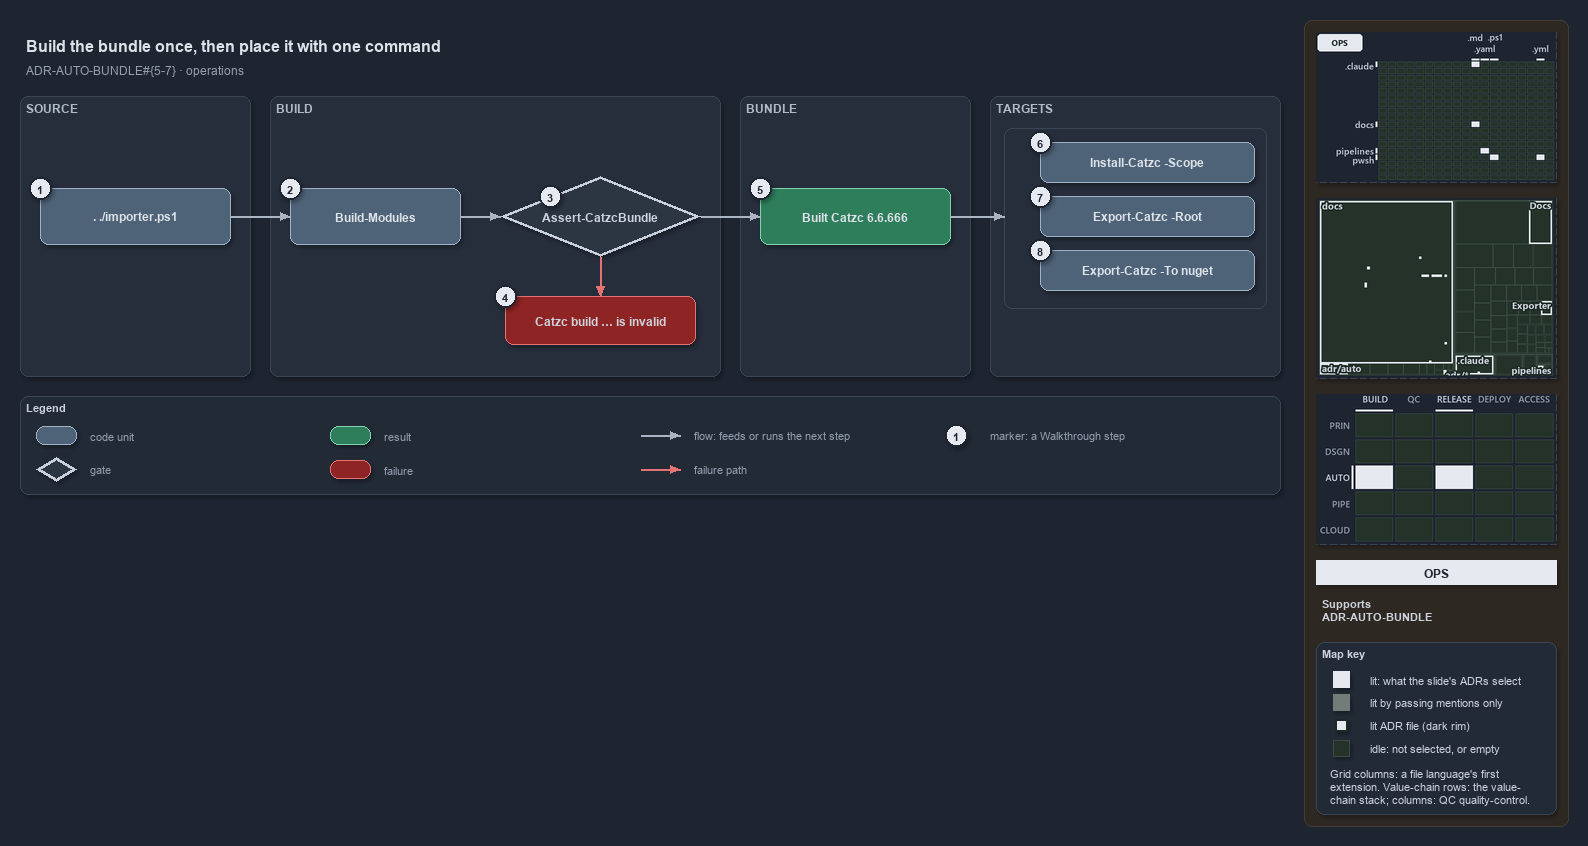

The diagram above was exported from draw.io. Its source (the exported page's mxGraphModel, read from the mxfile embedded in the PNG):
<mxGraphModel dx="1024" dy="768" grid="0" gridSize="10" guides="1" tooltips="1" connect="1" arrows="1" fold="1" page="1" pageScale="1" pageWidth="1572" pageHeight="600" background="#1E2430" math="0" shadow="1">
  <root>
    <mxCell id="0" />
    <mxCell id="1" parent="0" />
    <mxCell id="sidebar-bg" value="" style="rounded=1;arcSize=2;html=1;fillColor=#2E2823;strokeColor=#453C33;shadow=0;" vertex="1" parent="1">
      <mxGeometry x="1304" y="4" width="264" height="806" as="geometry" />
    </mxCell>
    <mxCell id="title" value="Build the bundle once, then place it with one command" style="text;html=1;align=left;verticalAlign=middle;fontSize=16;fontStyle=1;fontColor=#DDE2E9;" vertex="1" parent="1">
      <mxGeometry x="20" y="14" width="1260" height="30" as="geometry" />
    </mxCell>
    <mxCell id="subtitle" value="ADR-AUTO-BUNDLE#{5-7} &amp;#183; operations" style="text;html=1;align=left;verticalAlign=middle;fontSize=12;fontColor=#949FAE;" vertex="1" parent="1">
      <mxGeometry x="20" y="44" width="1240" height="20" as="geometry" />
    </mxCell>
    <mxCell id="band-source" value="SOURCE" style="rounded=1;html=1;arcSize=3;fillColor=#262E3B;strokeColor=#3A4555;verticalAlign=top;align=left;spacingLeft=8;fontStyle=1;fontSize=12;fontColor=#B0BAC7;" vertex="1" parent="1">
      <mxGeometry x="20" y="80" width="230" height="280" as="geometry" />
    </mxCell>
    <mxCell id="band-build" value="BUILD" style="rounded=1;html=1;arcSize=3;fillColor=#262E3B;strokeColor=#3A4555;verticalAlign=top;align=left;spacingLeft=8;fontStyle=1;fontSize=12;fontColor=#B0BAC7;" vertex="1" parent="1">
      <mxGeometry x="270" y="80" width="450" height="280" as="geometry" />
    </mxCell>
    <mxCell id="band-bundle" value="BUNDLE" style="rounded=1;html=1;arcSize=3;fillColor=#262E3B;strokeColor=#3A4555;verticalAlign=top;align=left;spacingLeft=8;fontStyle=1;fontSize=12;fontColor=#B0BAC7;" vertex="1" parent="1">
      <mxGeometry x="740" y="80" width="230" height="280" as="geometry" />
    </mxCell>
    <mxCell id="band-roots" value="TARGETS" style="rounded=1;html=1;arcSize=3;fillColor=#262E3B;strokeColor=#3A4555;verticalAlign=top;align=left;spacingLeft=8;fontStyle=1;fontSize=12;fontColor=#B0BAC7;" vertex="1" parent="1">
      <mxGeometry x="990" y="80" width="290" height="280" as="geometry" />
    </mxCell>
    <mxCell id="g-entry" value="&lt;b&gt;. ./importer.ps1&lt;/b&gt;" style="rounded=1;whiteSpace=wrap;html=1;arcSize=20;fillColor=#4E6378;strokeColor=#9FB3C8;fontColor=#DDE2E9;fontSize=12;" vertex="1" parent="1">
      <mxGeometry x="40" y="172" width="190" height="56" as="geometry" />
    </mxCell>
    <mxCell id="g-build" value="&lt;b&gt;Build-Modules&lt;/b&gt;" style="rounded=1;whiteSpace=wrap;html=1;arcSize=20;fillColor=#4E6378;strokeColor=#9FB3C8;fontColor=#DDE2E9;fontSize=12;" vertex="1" parent="1">
      <mxGeometry x="290" y="172" width="170" height="56" as="geometry" />
    </mxCell>
    <mxCell id="g-guard" value="&lt;b&gt;Assert-CatzcBundle&lt;/b&gt;" style="rhombus;whiteSpace=wrap;html=1;fillColor=#2C3542;strokeColor=#C7D0DB;strokeWidth=3;fontSize=12;fontColor=#CDD3DC;" vertex="1" parent="1">
      <mxGeometry x="500" y="160" width="200" height="80" as="geometry" />
    </mxCell>
    <mxCell id="g-invalid" value="&lt;b&gt;Catzc build &amp;#8230; is invalid&lt;/b&gt;" style="rounded=1;whiteSpace=wrap;html=1;arcSize=20;fillColor=#8E2424;strokeColor=#E57373;fontSize=12;" vertex="1" parent="1">
      <mxGeometry x="505" y="280" width="190" height="48" as="geometry" />
    </mxCell>
    <mxCell id="g-built" value="&lt;b&gt;Built Catzc 6.6.666&lt;/b&gt;" style="rounded=1;whiteSpace=wrap;html=1;arcSize=20;fillColor=#2E7D5B;strokeColor=#7FD3AE;fontColor=#DDE2E9;fontSize=12;" vertex="1" parent="1">
      <mxGeometry x="760" y="172" width="190" height="56" as="geometry" />
    </mxCell>
    <mxCell id="frame-targets" value="" style="rounded=1;html=1;arcSize=6;fillColor=none;strokeColor=#3A4555;" vertex="1" parent="1">
      <mxGeometry x="1004" y="112" width="262" height="180" as="geometry" />
    </mxCell>
    <mxCell id="g-scope" value="&lt;b&gt;Install-Catzc -Scope&lt;/b&gt;" style="rounded=1;whiteSpace=wrap;html=1;arcSize=20;fillColor=#4E6378;strokeColor=#9FB3C8;fontColor=#DDE2E9;fontSize=12;" vertex="1" parent="1">
      <mxGeometry x="1040" y="126" width="214" height="40" as="geometry" />
    </mxCell>
    <mxCell id="g-root" value="&lt;b&gt;Export-Catzc -Root&lt;/b&gt;" style="rounded=1;whiteSpace=wrap;html=1;arcSize=20;fillColor=#4E6378;strokeColor=#9FB3C8;fontColor=#DDE2E9;fontSize=12;" vertex="1" parent="1">
      <mxGeometry x="1040" y="180" width="214" height="40" as="geometry" />
    </mxCell>
    <mxCell id="g-nuget" value="&lt;b&gt;Export-Catzc -To nuget&lt;/b&gt;" style="rounded=1;whiteSpace=wrap;html=1;arcSize=20;fillColor=#4E6378;strokeColor=#9FB3C8;fontColor=#DDE2E9;fontSize=12;" vertex="1" parent="1">
      <mxGeometry x="1040" y="234" width="214" height="40" as="geometry" />
    </mxCell>
    <mxCell id="p-edge-entry-build-a" value="" style="text;html=1;strokeColor=none;fillColor=none;" vertex="1" parent="1">
      <mxGeometry x="230" y="200" width="1" height="1" as="geometry" />
    </mxCell>
    <mxCell id="p-edge-entry-build-b" value="" style="text;html=1;strokeColor=none;fillColor=none;" vertex="1" parent="1">
      <mxGeometry x="290" y="200" width="1" height="1" as="geometry" />
    </mxCell>
    <mxCell id="edge-entry-build" value="" style="edgeStyle=orthogonalEdgeStyle;rounded=1;html=1;fontSize=10;endArrow=block;strokeColor=#AAB4C3;fontColor=#CDD3DC;shadow=0;" edge="1" parent="1" source="p-edge-entry-build-a" target="p-edge-entry-build-b">
      <mxGeometry relative="1" as="geometry" />
    </mxCell>
    <mxCell id="p-edge-build-guard-a" value="" style="text;html=1;strokeColor=none;fillColor=none;" vertex="1" parent="1">
      <mxGeometry x="460" y="200" width="1" height="1" as="geometry" />
    </mxCell>
    <mxCell id="p-edge-build-guard-b" value="" style="text;html=1;strokeColor=none;fillColor=none;" vertex="1" parent="1">
      <mxGeometry x="500" y="200" width="1" height="1" as="geometry" />
    </mxCell>
    <mxCell id="edge-build-guard" value="" style="edgeStyle=orthogonalEdgeStyle;rounded=1;html=1;fontSize=10;endArrow=block;strokeColor=#AAB4C3;fontColor=#CDD3DC;shadow=0;" edge="1" parent="1" source="p-edge-build-guard-a" target="p-edge-build-guard-b">
      <mxGeometry relative="1" as="geometry" />
    </mxCell>
    <mxCell id="p-edge-guard-built-a" value="" style="text;html=1;strokeColor=none;fillColor=none;" vertex="1" parent="1">
      <mxGeometry x="700" y="200" width="1" height="1" as="geometry" />
    </mxCell>
    <mxCell id="p-edge-guard-built-b" value="" style="text;html=1;strokeColor=none;fillColor=none;" vertex="1" parent="1">
      <mxGeometry x="760" y="200" width="1" height="1" as="geometry" />
    </mxCell>
    <mxCell id="edge-guard-built" value="" style="edgeStyle=orthogonalEdgeStyle;rounded=1;html=1;fontSize=10;endArrow=block;strokeColor=#AAB4C3;fontColor=#CDD3DC;shadow=0;" edge="1" parent="1" source="p-edge-guard-built-a" target="p-edge-guard-built-b">
      <mxGeometry relative="1" as="geometry" />
    </mxCell>
    <mxCell id="p-edge-guard-invalid-a" value="" style="text;html=1;strokeColor=none;fillColor=none;" vertex="1" parent="1">
      <mxGeometry x="600" y="240" width="1" height="1" as="geometry" />
    </mxCell>
    <mxCell id="p-edge-guard-invalid-b" value="" style="text;html=1;strokeColor=none;fillColor=none;" vertex="1" parent="1">
      <mxGeometry x="600" y="280" width="1" height="1" as="geometry" />
    </mxCell>
    <mxCell id="edge-guard-invalid" value="" style="edgeStyle=orthogonalEdgeStyle;rounded=1;html=1;fontSize=10;endArrow=block;strokeColor=#E57373;fontColor=#CDD3DC;shadow=0;" edge="1" parent="1" source="p-edge-guard-invalid-a" target="p-edge-guard-invalid-b">
      <mxGeometry relative="1" as="geometry" />
    </mxCell>
    <mxCell id="p-edge-built-targets-a" value="" style="text;html=1;strokeColor=none;fillColor=none;" vertex="1" parent="1">
      <mxGeometry x="950" y="200" width="1" height="1" as="geometry" />
    </mxCell>
    <mxCell id="p-edge-built-targets-b" value="" style="text;html=1;strokeColor=none;fillColor=none;" vertex="1" parent="1">
      <mxGeometry x="1004" y="200" width="1" height="1" as="geometry" />
    </mxCell>
    <mxCell id="edge-built-targets" value="" style="edgeStyle=orthogonalEdgeStyle;rounded=1;html=1;fontSize=10;endArrow=block;strokeColor=#AAB4C3;fontColor=#CDD3DC;shadow=0;" edge="1" parent="1" source="p-edge-built-targets-a" target="p-edge-built-targets-b">
      <mxGeometry relative="1" as="geometry" />
    </mxCell>
    <mxCell id="mark-1" value="1" style="ellipse;html=1;fillColor=#E6EAF0;strokeColor=#1E2430;strokeWidth=2;fontColor=#1E2430;fontStyle=1;fontSize=11;" vertex="1" parent="1">
      <mxGeometry x="29" y="161" width="22" height="22" as="geometry" />
    </mxCell>
    <mxCell id="mark-2" value="2" style="ellipse;html=1;fillColor=#E6EAF0;strokeColor=#1E2430;strokeWidth=2;fontColor=#1E2430;fontStyle=1;fontSize=11;" vertex="1" parent="1">
      <mxGeometry x="279" y="161" width="22" height="22" as="geometry" />
    </mxCell>
    <mxCell id="mark-3" value="3" style="ellipse;html=1;fillColor=#E6EAF0;strokeColor=#1E2430;strokeWidth=2;fontColor=#1E2430;fontStyle=1;fontSize=11;" vertex="1" parent="1">
      <mxGeometry x="539.0" y="169.0" width="22" height="22" as="geometry" />
    </mxCell>
    <mxCell id="mark-4" value="4" style="ellipse;html=1;fillColor=#E6EAF0;strokeColor=#1E2430;strokeWidth=2;fontColor=#1E2430;fontStyle=1;fontSize=11;" vertex="1" parent="1">
      <mxGeometry x="494" y="269" width="22" height="22" as="geometry" />
    </mxCell>
    <mxCell id="mark-5" value="5" style="ellipse;html=1;fillColor=#E6EAF0;strokeColor=#1E2430;strokeWidth=2;fontColor=#1E2430;fontStyle=1;fontSize=11;" vertex="1" parent="1">
      <mxGeometry x="749" y="161" width="22" height="22" as="geometry" />
    </mxCell>
    <mxCell id="mark-6" value="6" style="ellipse;html=1;fillColor=#E6EAF0;strokeColor=#1E2430;strokeWidth=2;fontColor=#1E2430;fontStyle=1;fontSize=11;" vertex="1" parent="1">
      <mxGeometry x="1029" y="115" width="22" height="22" as="geometry" />
    </mxCell>
    <mxCell id="mark-7" value="7" style="ellipse;html=1;fillColor=#E6EAF0;strokeColor=#1E2430;strokeWidth=2;fontColor=#1E2430;fontStyle=1;fontSize=11;" vertex="1" parent="1">
      <mxGeometry x="1029" y="169" width="22" height="22" as="geometry" />
    </mxCell>
    <mxCell id="mark-8" value="8" style="ellipse;html=1;fillColor=#E6EAF0;strokeColor=#1E2430;strokeWidth=2;fontColor=#1E2430;fontStyle=1;fontSize=11;" vertex="1" parent="1">
      <mxGeometry x="1029" y="223" width="22" height="22" as="geometry" />
    </mxCell>
    <mxCell id="legend" value="&lt;b&gt;Legend&lt;/b&gt;" style="rounded=1;whiteSpace=wrap;html=1;arcSize=6;fillColor=#222A36;strokeColor=#3A4555;align=left;verticalAlign=top;spacing=8;fontSize=11;fontColor=#CDD3DC;" vertex="1" parent="1">
      <mxGeometry x="20" y="380" width="1260" height="98" as="geometry" />
    </mxCell>
    <mxCell id="legend-1-1" value="" style="rounded=1;whiteSpace=wrap;html=1;arcSize=20;fillColor=#4E6378;strokeColor=#9FB3C8;fontColor=#DDE2E9;" vertex="1" parent="1">
      <mxGeometry x="36" y="410" width="40" height="18" as="geometry" />
    </mxCell>
    <mxCell id="legend-1-1-text" value="code unit" style="text;html=1;align=left;verticalAlign=middle;fontSize=11;fontColor=#949FAE;" vertex="1" parent="1">
      <mxGeometry x="84" y="409" width="240" height="20" as="geometry" />
    </mxCell>
    <mxCell id="legend-1-2" value="" style="rhombus;whiteSpace=wrap;html=1;fillColor=#2C3542;strokeColor=#C7D0DB;strokeWidth=3;fontColor=#CDD3DC;" vertex="1" parent="1">
      <mxGeometry x="36" y="441" width="40" height="24" as="geometry" />
    </mxCell>
    <mxCell id="legend-1-2-text" value="gate" style="text;html=1;align=left;verticalAlign=middle;fontSize=11;fontColor=#949FAE;" vertex="1" parent="1">
      <mxGeometry x="84" y="443" width="240" height="20" as="geometry" />
    </mxCell>
    <mxCell id="legend-2-1" value="" style="rounded=1;whiteSpace=wrap;html=1;arcSize=20;fillColor=#2E7D5B;strokeColor=#7FD3AE;fontColor=#DDE2E9;" vertex="1" parent="1">
      <mxGeometry x="330" y="410" width="40" height="18" as="geometry" />
    </mxCell>
    <mxCell id="legend-2-1-text" value="result" style="text;html=1;align=left;verticalAlign=middle;fontSize=11;fontColor=#949FAE;" vertex="1" parent="1">
      <mxGeometry x="378" y="409" width="240" height="20" as="geometry" />
    </mxCell>
    <mxCell id="legend-2-2" value="" style="rounded=1;whiteSpace=wrap;html=1;arcSize=20;fillColor=#8E2424;strokeColor=#E57373;" vertex="1" parent="1">
      <mxGeometry x="330" y="444" width="40" height="18" as="geometry" />
    </mxCell>
    <mxCell id="legend-2-2-text" value="failure" style="text;html=1;align=left;verticalAlign=middle;fontSize=11;fontColor=#949FAE;" vertex="1" parent="1">
      <mxGeometry x="378" y="443" width="240" height="20" as="geometry" />
    </mxCell>
    <mxCell id="legend-3-1-a" value="" style="text;html=1;strokeColor=none;fillColor=none;" vertex="1" parent="1">
      <mxGeometry x="640" y="419" width="1" height="1" as="geometry" />
    </mxCell>
    <mxCell id="legend-3-1-b" value="" style="text;html=1;strokeColor=none;fillColor=none;" vertex="1" parent="1">
      <mxGeometry x="680" y="419" width="1" height="1" as="geometry" />
    </mxCell>
    <mxCell id="legend-3-1" value="" style="edgeStyle=orthogonalEdgeStyle;rounded=1;html=1;fontSize=10;endArrow=block;strokeColor=#AAB4C3;fontColor=#CDD3DC;shadow=0;" edge="1" parent="1" source="legend-3-1-a" target="legend-3-1-b">
      <mxGeometry relative="1" as="geometry" />
    </mxCell>
    <mxCell id="legend-3-1-text" value="flow: feeds or runs the next step" style="text;html=1;align=left;verticalAlign=middle;fontSize=11;fontColor=#949FAE;" vertex="1" parent="1">
      <mxGeometry x="688" y="409" width="240" height="20" as="geometry" />
    </mxCell>
    <mxCell id="legend-3-2-a" value="" style="text;html=1;strokeColor=none;fillColor=none;" vertex="1" parent="1">
      <mxGeometry x="640" y="453" width="1" height="1" as="geometry" />
    </mxCell>
    <mxCell id="legend-3-2-b" value="" style="text;html=1;strokeColor=none;fillColor=none;" vertex="1" parent="1">
      <mxGeometry x="680" y="453" width="1" height="1" as="geometry" />
    </mxCell>
    <mxCell id="legend-3-2" value="" style="edgeStyle=orthogonalEdgeStyle;rounded=1;html=1;fontSize=10;endArrow=block;strokeColor=#E57373;fontColor=#CDD3DC;shadow=0;" edge="1" parent="1" source="legend-3-2-a" target="legend-3-2-b">
      <mxGeometry relative="1" as="geometry" />
    </mxCell>
    <mxCell id="legend-3-2-text" value="failure path" style="text;html=1;align=left;verticalAlign=middle;fontSize=11;fontColor=#949FAE;" vertex="1" parent="1">
      <mxGeometry x="688" y="443" width="240" height="20" as="geometry" />
    </mxCell>
    <mxCell id="legend-4-1" value="1" style="ellipse;html=1;fillColor=#E6EAF0;strokeColor=#1E2430;strokeWidth=2;fontColor=#1E2430;fontStyle=1;fontSize=11;" vertex="1" parent="1">
      <mxGeometry x="945" y="408" width="22" height="22" as="geometry" />
    </mxCell>
    <mxCell id="legend-4-1-text" value="marker: a Walkthrough step" style="text;html=1;align=left;verticalAlign=middle;fontSize=11;fontColor=#949FAE;" vertex="1" parent="1">
      <mxGeometry x="984" y="409" width="240" height="20" as="geometry" />
    </mxCell>
    <mxCell id="minimap-grid" value="" style="shape=image;html=1;imageAspect=0;aspect=fixed;verticalLabelPosition=bottom;strokeColor=#3A4555;dashed=1;fillColor=#222A36;image=data:image/png,(base64 omitted: 10728 chars);" vertex="1" parent="1">
      <mxGeometry x="1316" y="16" width="240" height="150" as="geometry" />
    </mxCell>
    <mxCell id="minimap-tree" value="" style="shape=image;html=1;imageAspect=0;aspect=fixed;verticalLabelPosition=bottom;strokeColor=#3A4555;dashed=1;fillColor=#222A36;image=data:image/png,(base64 omitted: 15476 chars);" vertex="1" parent="1">
      <mxGeometry x="1316" y="182" width="240" height="180" as="geometry" />
    </mxCell>
    <mxCell id="minimap-chain" value="" style="shape=image;html=1;imageAspect=0;aspect=fixed;verticalLabelPosition=bottom;strokeColor=#3A4555;dashed=1;fillColor=#222A36;image=data:image/png,(base64 omitted: 13200 chars);" vertex="1" parent="1">
      <mxGeometry x="1316" y="378" width="240" height="150" as="geometry" />
    </mxCell>
    <mxCell id="lens-badge" value="OPS" style="rounded=0;whiteSpace=wrap;html=1;align=center;verticalAlign=middle;fontSize=12;fontStyle=1;fontColor=#1E2430;fillColor=#E6EAF0;strokeColor=none;" vertex="1" parent="1">
      <mxGeometry x="1316" y="544" width="240" height="24" as="geometry" />
    </mxCell>
    <mxCell id="supports" value="&lt;b&gt;Supports&lt;/b&gt;&lt;br&gt;ADR-AUTO-BUNDLE" style="text;html=1;whiteSpace=wrap;align=left;verticalAlign=top;fontSize=11;fontColor=#CDD3DC;" vertex="1" parent="1">
      <mxGeometry x="1316" y="576" width="240" height="38" as="geometry" />
    </mxCell>
    <mxCell id="mapkey" value="&lt;b&gt;Map key&lt;/b&gt;" style="rounded=1;arcSize=6;whiteSpace=wrap;html=1;align=left;verticalAlign=top;fontSize=11;fontColor=#CDD3DC;fillColor=#222A36;strokeColor=#3A4555;spacingLeft=8;spacingTop=2;" vertex="1" parent="1">
      <mxGeometry x="1316" y="626" width="240" height="172" as="geometry" />
    </mxCell>
    <mxCell id="mapkey-lit" value="" style="rounded=0;html=1;fillColor=#E6EAF0;strokeColor=#E6EAF0;" vertex="1" parent="1">
      <mxGeometry x="1333.0" y="655.0" width="16" height="16" as="geometry" />
    </mxCell>
    <mxCell id="mapkey-lit-text" value="lit: what the slide's ADRs select" style="text;html=1;align=left;verticalAlign=middle;fontSize=11;fontColor=#CDD3DC;" vertex="1" parent="1">
      <mxGeometry x="1364" y="653" width="184" height="20" as="geometry" />
    </mxCell>
    <mxCell id="mapkey-touched" value="" style="rounded=0;html=1;fillColor=#727C79;strokeColor=#727C79;" vertex="1" parent="1">
      <mxGeometry x="1333.0" y="678.0" width="16" height="16" as="geometry" />
    </mxCell>
    <mxCell id="mapkey-touched-text" value="lit by passing mentions only" style="text;html=1;align=left;verticalAlign=middle;fontSize=11;fontColor=#CDD3DC;" vertex="1" parent="1">
      <mxGeometry x="1364" y="676" width="184" height="20" as="geometry" />
    </mxCell>
    <mxCell id="mapkey-adr" value="" style="rounded=0;html=1;fillColor=#E6EAF0;strokeColor=#1C2A24;strokeWidth=2;" vertex="1" parent="1">
      <mxGeometry x="1335.0" y="703.0" width="12" height="12" as="geometry" />
    </mxCell>
    <mxCell id="mapkey-adr-text" value="lit ADR file (dark rim)" style="text;html=1;align=left;verticalAlign=middle;fontSize=11;fontColor=#CDD3DC;" vertex="1" parent="1">
      <mxGeometry x="1364" y="699" width="184" height="20" as="geometry" />
    </mxCell>
    <mxCell id="mapkey-idle" value="" style="rounded=0;html=1;fillColor=#243229;strokeColor=#3B4D43;" vertex="1" parent="1">
      <mxGeometry x="1333.0" y="724.0" width="16" height="16" as="geometry" />
    </mxCell>
    <mxCell id="mapkey-idle-text" value="idle: not selected, or empty" style="text;html=1;align=left;verticalAlign=middle;fontSize=11;fontColor=#CDD3DC;" vertex="1" parent="1">
      <mxGeometry x="1364" y="722" width="184" height="20" as="geometry" />
    </mxCell>
    <mxCell id="mapkey-codes" value="Grid columns: a file language's first&lt;br&gt;extension. Value-chain rows: the value-&lt;br&gt;chain stack; columns: QC quality-control." style="text;html=1;align=left;verticalAlign=top;whiteSpace=wrap;fontSize=11;fontColor=#CDD3DC;" vertex="1" parent="1">
      <mxGeometry x="1324" y="746" width="224" height="46" as="geometry" />
    </mxCell>
  </root>
</mxGraphModel>